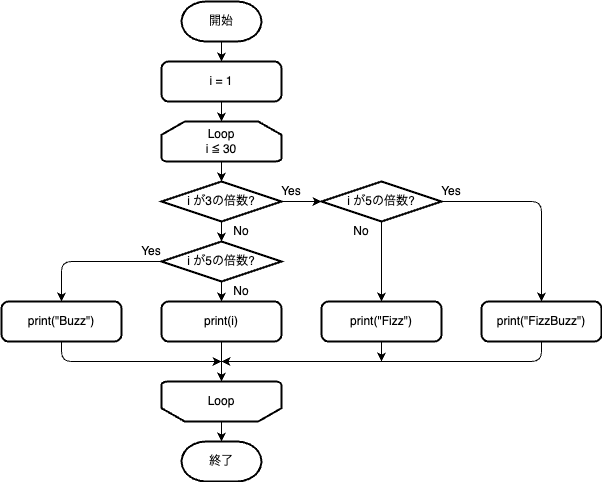

The diagram above was exported from draw.io. Its source (the exported page's mxGraphModel, read from the mxfile embedded in the PNG):
<mxGraphModel dx="627" dy="797" grid="1" gridSize="10" guides="1" tooltips="1" connect="1" arrows="1" fold="1" page="1" pageScale="1" pageWidth="827" pageHeight="1169" background="#ffffff" math="1" shadow="0">
  <root>
    <mxCell id="0" />
    <mxCell id="1" parent="0" />
    <mxCell id="14" style="edgeStyle=none;html=1;exitX=0.5;exitY=1;exitDx=0;exitDy=0;exitPerimeter=0;entryX=0.5;entryY=0;entryDx=0;entryDy=0;" parent="1" source="15" target="57" edge="1">
      <mxGeometry relative="1" as="geometry">
        <mxPoint x="280" y="260" as="targetPoint" />
      </mxGeometry>
    </mxCell>
    <mxCell id="15" value="開始" style="strokeWidth=2;html=1;shape=mxgraph.flowchart.terminator;whiteSpace=wrap;" parent="1" vertex="1">
      <mxGeometry x="240" y="200" width="80" height="40" as="geometry" />
    </mxCell>
    <mxCell id="42" value="終了" style="strokeWidth=2;html=1;shape=mxgraph.flowchart.terminator;whiteSpace=wrap;" parent="1" vertex="1">
      <mxGeometry x="240" y="640" width="80" height="40" as="geometry" />
    </mxCell>
    <mxCell id="43" style="edgeStyle=none;html=1;exitX=0.5;exitY=1;exitDx=0;exitDy=0;entryX=0.5;entryY=0;entryDx=0;entryDy=0;entryPerimeter=0;" parent="1" target="42" edge="1">
      <mxGeometry relative="1" as="geometry">
        <mxPoint x="280" y="580" as="sourcePoint" />
      </mxGeometry>
    </mxCell>
    <mxCell id="55" value="Loop&lt;div&gt;i ≦ 30&lt;/div&gt;" style="strokeWidth=2;html=1;shape=mxgraph.flowchart.loop_limit;whiteSpace=wrap;" parent="1" vertex="1">
      <mxGeometry x="220" y="320" width="120" height="40" as="geometry" />
    </mxCell>
    <mxCell id="56" value="Loop" style="strokeWidth=2;html=1;shape=mxgraph.flowchart.loop_limit;whiteSpace=wrap;direction=west;" parent="1" vertex="1">
      <mxGeometry x="220" y="580" width="120" height="40" as="geometry" />
    </mxCell>
    <mxCell id="57" value="i = 1" style="rounded=1;whiteSpace=wrap;html=1;absoluteArcSize=1;arcSize=14;strokeWidth=2;" parent="1" vertex="1">
      <mxGeometry x="220" y="260" width="120" height="40" as="geometry" />
    </mxCell>
    <mxCell id="60" style="edgeStyle=none;html=1;exitX=0.5;exitY=1;exitDx=0;exitDy=0;entryX=0.5;entryY=0;entryDx=0;entryDy=0;entryPerimeter=0;" parent="1" source="57" target="55" edge="1">
      <mxGeometry relative="1" as="geometry" />
    </mxCell>
    <mxCell id="78" value="i が3の倍数?" style="strokeWidth=2;html=1;shape=mxgraph.flowchart.decision;whiteSpace=wrap;" vertex="1" parent="1">
      <mxGeometry x="220" y="380" width="120" height="40" as="geometry" />
    </mxCell>
    <mxCell id="79" style="edgeStyle=none;html=1;exitX=0.5;exitY=1;exitDx=0;exitDy=0;exitPerimeter=0;entryX=0.5;entryY=0;entryDx=0;entryDy=0;entryPerimeter=0;" edge="1" parent="1" source="55" target="78">
      <mxGeometry relative="1" as="geometry" />
    </mxCell>
    <mxCell id="84" style="edgeStyle=orthogonalEdgeStyle;html=1;exitX=1;exitY=0.5;exitDx=0;exitDy=0;exitPerimeter=0;entryX=0.5;entryY=0;entryDx=0;entryDy=0;" edge="1" parent="1" source="80" target="82">
      <mxGeometry relative="1" as="geometry" />
    </mxCell>
    <mxCell id="85" style="edgeStyle=none;html=1;exitX=0.5;exitY=1;exitDx=0;exitDy=0;exitPerimeter=0;entryX=0.5;entryY=0;entryDx=0;entryDy=0;" edge="1" parent="1" source="80" target="81">
      <mxGeometry relative="1" as="geometry" />
    </mxCell>
    <mxCell id="80" value="i が5の倍数?" style="strokeWidth=2;html=1;shape=mxgraph.flowchart.decision;whiteSpace=wrap;" vertex="1" parent="1">
      <mxGeometry x="380" y="380" width="120" height="40" as="geometry" />
    </mxCell>
    <mxCell id="101" style="edgeStyle=none;html=1;exitX=0.5;exitY=1;exitDx=0;exitDy=0;" edge="1" parent="1" source="81">
      <mxGeometry relative="1" as="geometry">
        <mxPoint x="440" y="560" as="targetPoint" />
      </mxGeometry>
    </mxCell>
    <mxCell id="81" value="print(&quot;Fizz&quot;)" style="rounded=1;whiteSpace=wrap;html=1;absoluteArcSize=1;arcSize=14;strokeWidth=2;" vertex="1" parent="1">
      <mxGeometry x="380" y="500" width="120" height="40" as="geometry" />
    </mxCell>
    <mxCell id="100" style="edgeStyle=orthogonalEdgeStyle;html=1;exitX=0.5;exitY=1;exitDx=0;exitDy=0;" edge="1" parent="1" source="82">
      <mxGeometry relative="1" as="geometry">
        <mxPoint x="280" y="560" as="targetPoint" />
        <Array as="points">
          <mxPoint x="600" y="560" />
        </Array>
      </mxGeometry>
    </mxCell>
    <mxCell id="82" value="print(&quot;FizzBuzz&quot;)" style="rounded=1;whiteSpace=wrap;html=1;absoluteArcSize=1;arcSize=14;strokeWidth=2;" vertex="1" parent="1">
      <mxGeometry x="540" y="500" width="120" height="40" as="geometry" />
    </mxCell>
    <mxCell id="83" style="edgeStyle=none;html=1;exitX=1;exitY=0.5;exitDx=0;exitDy=0;exitPerimeter=0;entryX=0;entryY=0.5;entryDx=0;entryDy=0;entryPerimeter=0;" edge="1" parent="1" source="78" target="80">
      <mxGeometry relative="1" as="geometry" />
    </mxCell>
    <mxCell id="93" style="edgeStyle=orthogonalEdgeStyle;html=1;exitX=0;exitY=0.5;exitDx=0;exitDy=0;exitPerimeter=0;entryX=0.5;entryY=0;entryDx=0;entryDy=0;" edge="1" parent="1" source="86" target="88">
      <mxGeometry relative="1" as="geometry" />
    </mxCell>
    <mxCell id="95" style="edgeStyle=none;html=1;exitX=0.5;exitY=1;exitDx=0;exitDy=0;exitPerimeter=0;entryX=0.5;entryY=0;entryDx=0;entryDy=0;" edge="1" parent="1" source="86" target="94">
      <mxGeometry relative="1" as="geometry" />
    </mxCell>
    <mxCell id="86" value="i が5の倍数?" style="strokeWidth=2;html=1;shape=mxgraph.flowchart.decision;whiteSpace=wrap;" vertex="1" parent="1">
      <mxGeometry x="220" y="440" width="120" height="40" as="geometry" />
    </mxCell>
    <mxCell id="87" style="edgeStyle=none;html=1;exitX=0.5;exitY=1;exitDx=0;exitDy=0;exitPerimeter=0;entryX=0.5;entryY=0;entryDx=0;entryDy=0;entryPerimeter=0;" edge="1" parent="1" source="78" target="86">
      <mxGeometry relative="1" as="geometry" />
    </mxCell>
    <mxCell id="99" style="edgeStyle=orthogonalEdgeStyle;html=1;exitX=0.5;exitY=1;exitDx=0;exitDy=0;" edge="1" parent="1" source="88">
      <mxGeometry relative="1" as="geometry">
        <mxPoint x="280" y="560" as="targetPoint" />
        <Array as="points">
          <mxPoint x="120" y="560" />
        </Array>
      </mxGeometry>
    </mxCell>
    <mxCell id="88" value="print(&quot;Buzz&quot;)" style="rounded=1;whiteSpace=wrap;html=1;absoluteArcSize=1;arcSize=14;strokeWidth=2;" vertex="1" parent="1">
      <mxGeometry x="60" y="500" width="120" height="40" as="geometry" />
    </mxCell>
    <mxCell id="89" value="Yes" style="text;html=1;align=center;verticalAlign=middle;whiteSpace=wrap;rounded=0;" vertex="1" parent="1">
      <mxGeometry x="330" y="380" width="40" height="20" as="geometry" />
    </mxCell>
    <mxCell id="90" value="Yes" style="text;html=1;align=center;verticalAlign=middle;whiteSpace=wrap;rounded=0;" vertex="1" parent="1">
      <mxGeometry x="490" y="380" width="40" height="20" as="geometry" />
    </mxCell>
    <mxCell id="91" value="No" style="text;html=1;align=center;verticalAlign=middle;whiteSpace=wrap;rounded=0;" vertex="1" parent="1">
      <mxGeometry x="400" y="420" width="40" height="20" as="geometry" />
    </mxCell>
    <mxCell id="92" value="No" style="text;html=1;align=center;verticalAlign=middle;whiteSpace=wrap;rounded=0;" vertex="1" parent="1">
      <mxGeometry x="280" y="420" width="40" height="20" as="geometry" />
    </mxCell>
    <mxCell id="94" value="print(i)" style="rounded=1;whiteSpace=wrap;html=1;absoluteArcSize=1;arcSize=14;strokeWidth=2;" vertex="1" parent="1">
      <mxGeometry x="220" y="500" width="120" height="40" as="geometry" />
    </mxCell>
    <mxCell id="96" value="No" style="text;html=1;align=center;verticalAlign=middle;whiteSpace=wrap;rounded=0;" vertex="1" parent="1">
      <mxGeometry x="280" y="480" width="40" height="20" as="geometry" />
    </mxCell>
    <mxCell id="97" value="Yes" style="text;html=1;align=center;verticalAlign=middle;whiteSpace=wrap;rounded=0;" vertex="1" parent="1">
      <mxGeometry x="190" y="440" width="40" height="20" as="geometry" />
    </mxCell>
    <mxCell id="98" style="edgeStyle=none;html=1;exitX=0.5;exitY=1;exitDx=0;exitDy=0;entryX=0.5;entryY=1;entryDx=0;entryDy=0;entryPerimeter=0;" edge="1" parent="1" source="94" target="56">
      <mxGeometry relative="1" as="geometry" />
    </mxCell>
  </root>
</mxGraphModel>